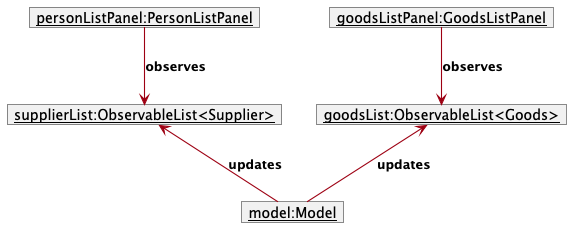

The diagram above was rendered by PlantUML. Its source (embedded in the PNG):
@startuml
!include style.puml
skinparam arrowThickness 1.1
skinparam arrowColor MODEL_COLOR
skinparam classBackgroundColor MODEL_COLOR

object "<u>personListPanel:PersonListPanel" as personListPanel
object "<u>goodsListPanel:GoodsListPanel" as goodsListPanel
object "<u>supplierList:ObservableList<Supplier>" as supplierList
object "<u>goodsList:ObservableList<Goods>" as goodsList
object "<u>model:Model" as model

personListPanel --> supplierList : "observes"
goodsListPanel --> goodsList : "observes"
supplierList <-- model : "updates"
goodsList <-- model : "updates"
@enduml